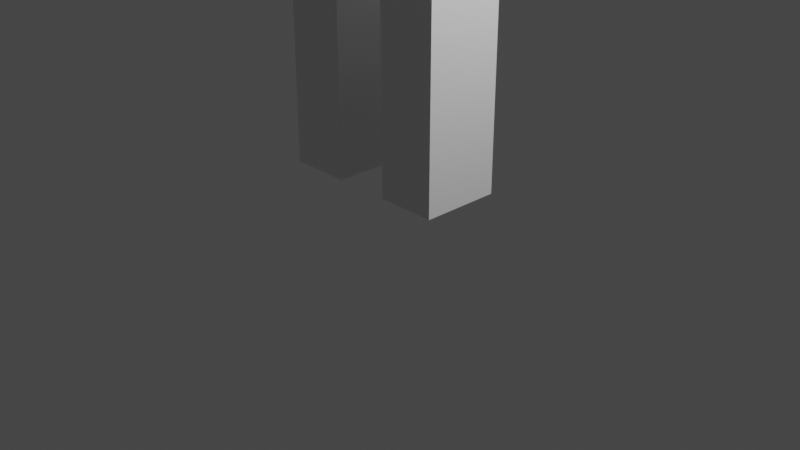 # Source: PersonBlocksPunch.blend  (saved by Blender 2.82.7; exported with 4.5.12 LTS)
import bpy
from mathutils import Matrix  # noqa: F401  (used for matrix-valued properties, if any)

bpy.ops.wm.read_factory_settings(use_empty=True)
scene = bpy.context.scene
scene.name = 'Scene'

# ---- collections
col_collection = bpy.data.collections.new('Collection'); scene.collection.children.link(col_collection)

# ---- materials (node trees are filled in below, after node groups)
mat_material = bpy.data.materials.new('Material')
mat_material.alpha_threshold = 0.0
mat_material.use_transparent_shadow = False
mat_material.line_color = (0.0, 0.0, 0.0, 1.0)
mat_material_001 = bpy.data.materials.new('Material.001')
mat_material_001.alpha_threshold = 0.0
mat_material_001.use_transparent_shadow = False
mat_material_001.line_color = (0.0, 0.0, 0.0, 1.0)
mat_material_002 = bpy.data.materials.new('Material.002')
mat_material_002.alpha_threshold = 0.0
mat_material_002.use_transparent_shadow = False
mat_material_002.line_color = (0.0, 0.0, 0.0, 1.0)
mat_material_003 = bpy.data.materials.new('Material.003')
mat_material_003.alpha_threshold = 0.0
mat_material_003.use_transparent_shadow = False
mat_material_003.line_color = (0.0, 0.0, 0.0, 1.0)
mat_material_004 = bpy.data.materials.new('Material.004')
mat_material_004.alpha_threshold = 0.0
mat_material_004.use_transparent_shadow = False
mat_material_004.line_color = (0.0, 0.0, 0.0, 1.0)
mat_material_005 = bpy.data.materials.new('Material.005')
mat_material_005.alpha_threshold = 0.0
mat_material_005.use_transparent_shadow = False
mat_material_005.line_color = (0.0, 0.0, 0.0, 1.0)

# ---- material node trees
mat_material.use_nodes = True; mat_material.node_tree.nodes.clear()
_N = mat_material.node_tree.nodes; _L = mat_material.node_tree.links
n0 = _N.new('ShaderNodeOutputMaterial'); n0.name = 'Material Output'; n0.location = (300, 300)
n1 = _N.new('ShaderNodeBsdfPrincipled'); n1.name = 'Principled BSDF'; n1.location = (10, 300)
n1.distribution = 'GGX'
n1.subsurface_method = 'BURLEY'
n1.inputs[2].default_value = 0.4
n1.inputs[3].default_value = 1.45
n1.inputs[27].default_value = (0.0, 0.0, 0.0, 1.0)
n1.inputs[28].default_value = 1.0
_L.new(n1.outputs[0], n0.inputs[0])
n0.is_active_output = True
mat_material_001.use_nodes = True; mat_material_001.node_tree.nodes.clear()
_N = mat_material_001.node_tree.nodes; _L = mat_material_001.node_tree.links
n0 = _N.new('ShaderNodeOutputMaterial'); n0.name = 'Material Output'; n0.location = (300, 300)
n1 = _N.new('ShaderNodeBsdfPrincipled'); n1.name = 'Principled BSDF'; n1.location = (10, 300)
n1.distribution = 'GGX'
n1.subsurface_method = 'BURLEY'
n1.inputs[2].default_value = 0.4
n1.inputs[3].default_value = 1.45
n1.inputs[27].default_value = (0.0, 0.0, 0.0, 1.0)
n1.inputs[28].default_value = 1.0
_L.new(n1.outputs[0], n0.inputs[0])
n0.is_active_output = True
mat_material_002.use_nodes = True; mat_material_002.node_tree.nodes.clear()
_N = mat_material_002.node_tree.nodes; _L = mat_material_002.node_tree.links
n0 = _N.new('ShaderNodeOutputMaterial'); n0.name = 'Material Output'; n0.location = (300, 300)
n1 = _N.new('ShaderNodeBsdfPrincipled'); n1.name = 'Principled BSDF'; n1.location = (10, 300)
n1.distribution = 'GGX'
n1.subsurface_method = 'BURLEY'
n1.inputs[2].default_value = 0.4
n1.inputs[3].default_value = 1.45
n1.inputs[27].default_value = (0.0, 0.0, 0.0, 1.0)
n1.inputs[28].default_value = 1.0
_L.new(n1.outputs[0], n0.inputs[0])
n0.is_active_output = True
mat_material_003.use_nodes = True; mat_material_003.node_tree.nodes.clear()
_N = mat_material_003.node_tree.nodes; _L = mat_material_003.node_tree.links
n0 = _N.new('ShaderNodeOutputMaterial'); n0.name = 'Material Output'; n0.location = (300, 300)
n1 = _N.new('ShaderNodeBsdfPrincipled'); n1.name = 'Principled BSDF'; n1.location = (10, 300)
n1.distribution = 'GGX'
n1.subsurface_method = 'BURLEY'
n1.inputs[2].default_value = 0.4
n1.inputs[3].default_value = 1.45
n1.inputs[27].default_value = (0.0, 0.0, 0.0, 1.0)
n1.inputs[28].default_value = 1.0
_L.new(n1.outputs[0], n0.inputs[0])
n0.is_active_output = True
mat_material_004.use_nodes = True; mat_material_004.node_tree.nodes.clear()
_N = mat_material_004.node_tree.nodes; _L = mat_material_004.node_tree.links
n0 = _N.new('ShaderNodeOutputMaterial'); n0.name = 'Material Output'; n0.location = (300, 300)
n1 = _N.new('ShaderNodeBsdfPrincipled'); n1.name = 'Principled BSDF'; n1.location = (10, 300)
n1.distribution = 'GGX'
n1.subsurface_method = 'BURLEY'
n1.inputs[2].default_value = 0.4
n1.inputs[3].default_value = 1.45
n1.inputs[27].default_value = (0.0, 0.0, 0.0, 1.0)
n1.inputs[28].default_value = 1.0
_L.new(n1.outputs[0], n0.inputs[0])
n0.is_active_output = True
mat_material_005.use_nodes = True; mat_material_005.node_tree.nodes.clear()
_N = mat_material_005.node_tree.nodes; _L = mat_material_005.node_tree.links
n0 = _N.new('ShaderNodeOutputMaterial'); n0.name = 'Material Output'; n0.location = (300, 300)
n1 = _N.new('ShaderNodeBsdfPrincipled'); n1.name = 'Principled BSDF'; n1.location = (10, 300)
n1.distribution = 'GGX'
n1.subsurface_method = 'BURLEY'
n1.inputs[2].default_value = 0.4
n1.inputs[3].default_value = 1.45
n1.inputs[27].default_value = (0.0, 0.0, 0.0, 1.0)
n1.inputs[28].default_value = 1.0
_L.new(n1.outputs[0], n0.inputs[0])
n0.is_active_output = True

# ---- world
world_world = bpy.data.worlds.new('World'); scene.world = world_world
world_world.use_nodes = True; world_world.node_tree.nodes.clear()
_N = world_world.node_tree.nodes; _L = world_world.node_tree.links
n0 = _N.new('ShaderNodeOutputWorld'); n0.name = 'World Output'; n0.location = (300, 300)
n1 = _N.new('ShaderNodeBackground'); n1.name = 'Background'; n1.location = (10, 300)
n1.inputs[0].default_value = (0.05088, 0.05088, 0.05088, 1.0)
_L.new(n1.outputs[0], n0.inputs[0])
n0.is_active_output = True
world_world.color = (0.05088, 0.05088, 0.05088)
world_world.use_sun_shadow = False
world_world.sun_shadow_jitter_overblur = 0.0

# ---- cameras
cam_camera = bpy.data.cameras.new('Camera')
cam_camera.clip_end = 100.0
cam_camera.ortho_scale = 7.314

# ---- lights
light_light = bpy.data.lights.new('Light', 'POINT')
light_light.transmission_factor = 0.0
light_light.energy = 1000.0
light_light.shadow_soft_size = 0.1
light_light.shadow_maximum_resolution = 0.006
light_light.use_absolute_resolution = True

# ---- meshes
me_cube = bpy.data.meshes.new('Cube')
me_cube.from_pydata([(1.0, 1.0, 1.0), (1.0, 1.0, -1.0), (1.0, -1.0, 1.0), (1.0, -1.0, -1.0), (-1.0, 1.0, 1.0), (-1.0, 1.0, -1.0), (-1.0, -1.0, 1.0), (-1.0, -1.0, -1.0)], [], [(0, 4, 6, 2), (3, 2, 6, 7), (7, 6, 4, 5), (5, 1, 3, 7), (1, 0, 2, 3), (5, 4, 0, 1)])
_uv = me_cube.uv_layers.new(name='UVMap')
_uv.uv.foreach_set('vector', [0.625, 0.5, 0.875, 0.5, 0.875, 0.75, 0.625, 0.75, 0.375, 0.75, 0.625, 0.75, 0.625, 1.0, 0.375, 1.0, 0.375, 0.0, 0.625, 0.0, 0.625, 0.25, 0.375, 0.25, 0.125, 0.5, 0.375, 0.5, 0.375, 0.75, 0.125, 0.75, 0.375, 0.5, 0.625, 0.5, 0.625, 0.75, 0.375, 0.75, 0.375, 0.25, 0.625, 0.25, 0.625, 0.5, 0.375, 0.5])
me_cube.materials.append(mat_material)
me_cube.use_remesh_preserve_volume = False
me_cube.use_remesh_preserve_attributes = False
me_cube.use_mirror_vertex_groups = False
me_cube.update()
me_cube_001 = bpy.data.meshes.new('Cube.001')
me_cube_001.from_pydata([(1.0, 1.0, 1.0), (1.0, 1.0, -1.0), (1.0, -1.0, 1.0), (1.0, -1.0, -1.0), (-1.0, 1.0, 1.0), (-1.0, 1.0, -1.0), (-1.0, -1.0, 1.0), (-1.0, -1.0, -1.0)], [], [(0, 4, 6, 2), (3, 2, 6, 7), (7, 6, 4, 5), (5, 1, 3, 7), (1, 0, 2, 3), (5, 4, 0, 1)])
_uv = me_cube_001.uv_layers.new(name='UVMap')
_uv.uv.foreach_set('vector', [0.625, 0.5, 0.875, 0.5, 0.875, 0.75, 0.625, 0.75, 0.375, 0.75, 0.625, 0.75, 0.625, 1.0, 0.375, 1.0, 0.375, 0.0, 0.625, 0.0, 0.625, 0.25, 0.375, 0.25, 0.125, 0.5, 0.375, 0.5, 0.375, 0.75, 0.125, 0.75, 0.375, 0.5, 0.625, 0.5, 0.625, 0.75, 0.375, 0.75, 0.375, 0.25, 0.625, 0.25, 0.625, 0.5, 0.375, 0.5])
me_cube_001.materials.append(mat_material_001)
me_cube_001.use_remesh_preserve_volume = False
me_cube_001.use_remesh_preserve_attributes = False
me_cube_001.use_mirror_vertex_groups = False
me_cube_001.update()
me_cube_002 = bpy.data.meshes.new('Cube.002')
me_cube_002.from_pydata([(1.0, 1.0, 1.0), (1.0, 1.0, -1.0), (1.0, -1.0, 1.0), (1.0, -1.0, -1.0), (-1.0, 1.0, 1.0), (-1.0, 1.0, -1.0), (-1.0, -1.0, 1.0), (-1.0, -1.0, -1.0)], [], [(0, 4, 6, 2), (3, 2, 6, 7), (7, 6, 4, 5), (5, 1, 3, 7), (1, 0, 2, 3), (5, 4, 0, 1)])
_uv = me_cube_002.uv_layers.new(name='UVMap')
_uv.uv.foreach_set('vector', [0.625, 0.5, 0.875, 0.5, 0.875, 0.75, 0.625, 0.75, 0.375, 0.75, 0.625, 0.75, 0.625, 1.0, 0.375, 1.0, 0.375, 0.0, 0.625, 0.0, 0.625, 0.25, 0.375, 0.25, 0.125, 0.5, 0.375, 0.5, 0.375, 0.75, 0.125, 0.75, 0.375, 0.5, 0.625, 0.5, 0.625, 0.75, 0.375, 0.75, 0.375, 0.25, 0.625, 0.25, 0.625, 0.5, 0.375, 0.5])
me_cube_002.materials.append(mat_material_002)
me_cube_002.use_remesh_preserve_volume = False
me_cube_002.use_remesh_preserve_attributes = False
me_cube_002.use_mirror_vertex_groups = False
me_cube_002.update()
me_cube_003 = bpy.data.meshes.new('Cube.003')
me_cube_003.from_pydata([(1.0, 1.0, 1.0), (1.0, 1.0, -1.0), (1.0, -1.0, 1.0), (1.0, -1.0, -1.0), (-1.0, 1.0, 1.0), (-1.0, 1.0, -1.0), (-1.0, -1.0, 1.0), (-1.0, -1.0, -1.0)], [], [(0, 4, 6, 2), (3, 2, 6, 7), (7, 6, 4, 5), (5, 1, 3, 7), (1, 0, 2, 3), (5, 4, 0, 1)])
_uv = me_cube_003.uv_layers.new(name='UVMap')
_uv.uv.foreach_set('vector', [0.625, 0.5, 0.875, 0.5, 0.875, 0.75, 0.625, 0.75, 0.375, 0.75, 0.625, 0.75, 0.625, 1.0, 0.375, 1.0, 0.375, 0.0, 0.625, 0.0, 0.625, 0.25, 0.375, 0.25, 0.125, 0.5, 0.375, 0.5, 0.375, 0.75, 0.125, 0.75, 0.375, 0.5, 0.625, 0.5, 0.625, 0.75, 0.375, 0.75, 0.375, 0.25, 0.625, 0.25, 0.625, 0.5, 0.375, 0.5])
me_cube_003.materials.append(mat_material_003)
me_cube_003.use_remesh_preserve_volume = False
me_cube_003.use_remesh_preserve_attributes = False
me_cube_003.use_mirror_vertex_groups = False
me_cube_003.update()
me_cube_004 = bpy.data.meshes.new('Cube.004')
me_cube_004.from_pydata([(1.0, 1.0, 1.0), (1.0, 1.0, -1.0), (1.0, -1.0, 1.0), (1.0, -1.0, -1.0), (-1.0, 1.0, 1.0), (-1.0, 1.0, -1.0), (-1.0, -1.0, 1.0), (-1.0, -1.0, -1.0)], [], [(0, 4, 6, 2), (3, 2, 6, 7), (7, 6, 4, 5), (5, 1, 3, 7), (1, 0, 2, 3), (5, 4, 0, 1)])
_uv = me_cube_004.uv_layers.new(name='UVMap')
_uv.uv.foreach_set('vector', [0.625, 0.5, 0.875, 0.5, 0.875, 0.75, 0.625, 0.75, 0.375, 0.75, 0.625, 0.75, 0.625, 1.0, 0.375, 1.0, 0.375, 0.0, 0.625, 0.0, 0.625, 0.25, 0.375, 0.25, 0.125, 0.5, 0.375, 0.5, 0.375, 0.75, 0.125, 0.75, 0.375, 0.5, 0.625, 0.5, 0.625, 0.75, 0.375, 0.75, 0.375, 0.25, 0.625, 0.25, 0.625, 0.5, 0.375, 0.5])
me_cube_004.materials.append(mat_material_004)
me_cube_004.use_remesh_preserve_volume = False
me_cube_004.use_remesh_preserve_attributes = False
me_cube_004.use_mirror_vertex_groups = False
me_cube_004.update()
me_cube_005 = bpy.data.meshes.new('Cube.005')
me_cube_005.from_pydata([(1.0, 1.0, 1.0), (1.0, 1.0, -1.0), (1.0, -1.0, 1.0), (1.0, -1.0, -1.0), (-1.0, 1.0, 1.0), (-1.0, 1.0, -1.0), (-1.0, -1.0, 1.0), (-1.0, -1.0, -1.0)], [], [(0, 4, 6, 2), (3, 2, 6, 7), (7, 6, 4, 5), (5, 1, 3, 7), (1, 0, 2, 3), (5, 4, 0, 1)])
_uv = me_cube_005.uv_layers.new(name='UVMap')
_uv.uv.foreach_set('vector', [0.625, 0.5, 0.875, 0.5, 0.875, 0.75, 0.625, 0.75, 0.375, 0.75, 0.625, 0.75, 0.625, 1.0, 0.375, 1.0, 0.375, 0.0, 0.625, 0.0, 0.625, 0.25, 0.375, 0.25, 0.125, 0.5, 0.375, 0.5, 0.375, 0.75, 0.125, 0.75, 0.375, 0.5, 0.625, 0.5, 0.625, 0.75, 0.375, 0.75, 0.375, 0.25, 0.625, 0.25, 0.625, 0.5, 0.375, 0.5])
me_cube_005.materials.append(mat_material_005)
me_cube_005.use_remesh_preserve_volume = False
me_cube_005.use_remesh_preserve_attributes = False
me_cube_005.use_mirror_vertex_groups = False
me_cube_005.update()

# ---- objects
ob_cube = bpy.data.objects.new('Cube', me_cube)
ob_light = bpy.data.objects.new('Light', light_light)
ob_camera = bpy.data.objects.new('Camera', cam_camera)
ob_cube_001 = bpy.data.objects.new('Cube.001', me_cube_001)
ob_cube_002 = bpy.data.objects.new('Cube.002', me_cube_002)
ob_cube_003 = bpy.data.objects.new('Cube.003', me_cube_003)
ob_cube_004 = bpy.data.objects.new('Cube.004', me_cube_004)
ob_cube_005 = bpy.data.objects.new('Cube.005', me_cube_005)

# ---- transforms, parenting, visibility, modifiers, constraints
ob_cube.location = (0.0, 0.0, 7.846)
ob_cube.scale = (0.527, 0.6078, 0.8685)
ob_cube.lock_rotations_4d = False
ob_cube.empty_display_type = 'ARROWS'
ob_cube.lineart.crease_threshold = 0.0
ob_light.location = (4.076, 1.005, 5.904)
ob_light.rotation_euler = (0.6503, 0.05522, 1.866)
ob_light.lock_rotations_4d = False
ob_light.empty_display_type = 'ARROWS'
ob_light.color = (0.0, 0.0, 0.0, 0.0)
ob_light.lineart.crease_threshold = 0.0
ob_camera.location = (7.359, -6.926, 4.958)
ob_camera.rotation_euler = (1.109, 0.0, 0.8149)
ob_camera.lock_rotations_4d = False
ob_camera.empty_display_type = 'ARROWS'
ob_camera.color = (0.0, 0.0, 0.0, 0.0)
ob_camera.display_type = 'WIRE'
ob_camera.lineart.crease_threshold = 0.0
ob_cube_001.location = (0.0, 0.0, 4.986)
ob_cube_001.scale = (0.931, 0.7293, 1.407)
ob_cube_001.lock_rotations_4d = False
ob_cube_001.empty_display_type = 'ARROWS'
ob_cube_001.lineart.crease_threshold = 0.0
ob_cube_002.location = (1.795, -0.5468, 5.871)
ob_cube_002.rotation_euler = (-0.6434, 0.01699, -0.08751)
ob_cube_002.scale = (0.3208, 0.4187, 0.884)
ob_cube_002.lock_rotations_4d = False
ob_cube_002.empty_display_type = 'ARROWS'
ob_cube_002.lineart.crease_threshold = 0.0
ob_cube_003.location = (-1.804, 0.0, 5.55)
ob_cube_003.scale = (0.313, 0.4187, 0.8606)
ob_cube_003.lock_rotations_4d = False
ob_cube_003.empty_display_type = 'ARROWS'
ob_cube_003.lineart.crease_threshold = 0.0
ob_cube_004.location = (-0.6228, -0.0818, 1.681)
ob_cube_004.scale = (0.3234, 0.4187, 1.196)
ob_cube_004.lock_rotations_4d = False
ob_cube_004.empty_display_type = 'ARROWS'
ob_cube_004.lineart.crease_threshold = 0.0
ob_cube_005.location = (0.6049, -0.07453, 1.681)
ob_cube_005.scale = (0.3157, 0.4187, 1.201)
ob_cube_005.lock_rotations_4d = False
ob_cube_005.empty_display_type = 'ARROWS'
ob_cube_005.lineart.crease_threshold = 0.0

# ---- collection membership
col_collection.objects.link(ob_cube)
col_collection.objects.link(ob_light)
col_collection.objects.link(ob_camera)
col_collection.objects.link(ob_cube_001)
col_collection.objects.link(ob_cube_002)
col_collection.objects.link(ob_cube_003)
col_collection.objects.link(ob_cube_004)
col_collection.objects.link(ob_cube_005)

# ---- scene / render settings (as saved in the file)
scene.camera = ob_camera
scene.frame_start = 1; scene.frame_end = 20; scene.frame_set(15)
scene.render.engine = 'BLENDER_EEVEE_NEXT'
scene.cycles.use_denoising = False
scene.cycles.samples = 128
scene.cycles.sampling_pattern = 'TABULATED_SOBOL'
scene.cycles.use_adaptive_sampling = False
scene.cycles.use_light_tree = False
scene.view_settings.view_transform = 'Filmic'
bpy.context.view_layer.update()
